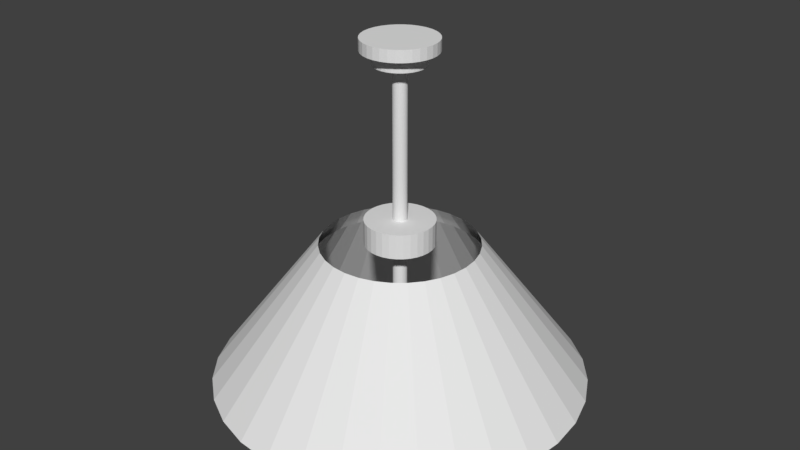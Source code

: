 # Source: CeilingLight.blend  (saved by Blender 2.79.0; exported with 4.5.12 LTS)
import bpy
from mathutils import Matrix  # noqa: F401  (used for matrix-valued properties, if any)

bpy.ops.wm.read_factory_settings(use_empty=True)
scene = bpy.context.scene
scene.name = 'Scene'

# ---- collections
col_collection_1 = bpy.data.collections.new('Collection 1'); scene.collection.children.link(col_collection_1)

# ---- world
world_world = bpy.data.worlds.new('World'); scene.world = world_world
world_world.color = (0.05088, 0.05088, 0.05088)
world_world.use_sun_shadow = False
world_world.sun_shadow_jitter_overblur = 0.0
world_world.cycles.sampling_method = 'MANUAL'

# ---- meshes
me_cylinder = bpy.data.meshes.new('Cylinder')
me_cylinder.from_pydata([(0.0, 0.5, -0.1358), (3.47e-08, 0.2078, 0.25), (0.09755, 0.4904, -0.1358), (0.04054, 0.2038, 0.25), (0.1913, 0.4619, -0.1358), (0.07952, 0.192, 0.25), (0.2778, 0.4157, -0.1358), (0.1154, 0.1728, 0.25), (0.3536, 0.3536, -0.1358), (0.1469, 0.1469, 0.25), (0.4157, 0.2778, -0.1358), (0.1728, 0.1154, 0.25), (0.4619, 0.1913, -0.1358), (0.192, 0.07952, 0.25), (0.4904, 0.09755, -0.1358), (0.2038, 0.04054, 0.25), (0.5, 3.775e-08, -0.1358), (0.2078, 9.896e-08, 0.25), (0.4904, -0.09755, -0.1358), (0.2038, -0.04054, 0.25), (0.4619, -0.1913, -0.1358), (0.192, -0.07952, 0.25), (0.4157, -0.2778, -0.1358), (0.1728, -0.1154, 0.25), (0.3536, -0.3536, -0.1358), (0.1469, -0.1469, 0.25), (0.2778, -0.4157, -0.1358), (0.1154, -0.1728, 0.25), (0.1913, -0.4619, -0.1358), (0.07952, -0.192, 0.25), (0.09755, -0.4904, -0.1358), (0.04054, -0.2038, 0.25), (-1.629e-07, -0.5, -0.1358), (-3.301e-08, -0.2078, 0.25), (-0.09755, -0.4904, -0.1358), (-0.04054, -0.2038, 0.25), (-0.1913, -0.4619, -0.1358), (-0.07952, -0.192, 0.25), (-0.2778, -0.4157, -0.1358), (-0.1154, -0.1728, 0.25), (-0.3536, -0.3536, -0.1358), (-0.1469, -0.1469, 0.25), (-0.4157, -0.2778, -0.1358), (-0.1728, -0.1154, 0.25), (-0.4619, -0.1913, -0.1358), (-0.192, -0.07952, 0.25), (-0.4904, -0.09754, -0.1358), (-0.2038, -0.04054, 0.25), (-0.5, 4.828e-07, -0.1358), (-0.2078, 2.839e-07, 0.25), (-0.4904, 0.09755, -0.1358), (-0.2038, 0.04054, 0.25), (-0.4619, 0.1913, -0.1358), (-0.192, 0.07952, 0.25), (-0.4157, 0.2778, -0.1358), (-0.1728, 0.1154, 0.25), (-0.3536, 0.3536, -0.1358), (-0.1469, 0.1469, 0.25), (-0.2778, 0.4157, -0.1358), (-0.1154, 0.1728, 0.25), (-0.1913, 0.4619, -0.1358), (-0.07952, 0.192, 0.25), (-0.09754, 0.4904, -0.1358), (-0.04054, 0.2038, 0.25), (0.01798, 0.09038, 0.25), (5.005e-08, 0.09215, 0.25), (0.03526, 0.08513, 0.25), (0.05119, 0.07662, 0.25), (0.06516, 0.06516, 0.25), (0.07662, 0.05119, 0.25), (0.08513, 0.03526, 0.25), (0.09038, 0.01798, 0.25), (0.09215, 1.263e-07, 0.25), (0.09038, -0.01798, 0.25), (0.08513, -0.03526, 0.25), (0.07662, -0.05119, 0.25), (0.06516, -0.06516, 0.25), (0.05119, -0.07662, 0.25), (0.03526, -0.08513, 0.25), (0.01798, -0.09038, 0.25), (2.002e-08, -0.09215, 0.25), (-0.01798, -0.09038, 0.25), (-0.03526, -0.08513, 0.25), (-0.05119, -0.07662, 0.25), (-0.06516, -0.06516, 0.25), (-0.07662, -0.05119, 0.25), (-0.08513, -0.03526, 0.25), (-0.09038, -0.01798, 0.25), (-0.09215, 2.083e-07, 0.25), (-0.09038, 0.01798, 0.25), (-0.08513, 0.03526, 0.25), (-0.07662, 0.05119, 0.25), (-0.06516, 0.06516, 0.25), (-0.05119, 0.07662, 0.25), (-0.03526, 0.08513, 0.25), (-0.01798, 0.09038, 0.25), (0.01798, 0.09038, 0.3161), (5.005e-08, 0.09215, 0.3161), (0.03526, 0.08513, 0.3161), (0.05119, 0.07662, 0.3161), (0.06516, 0.06516, 0.3161), (0.07662, 0.05119, 0.3161), (0.08513, 0.03526, 0.3161), (0.09038, 0.01798, 0.3161), (0.09215, 1.263e-07, 0.3161), (0.09038, -0.01798, 0.3161), (0.08513, -0.03526, 0.3161), (0.07662, -0.05119, 0.3161), (0.06516, -0.06516, 0.3161), (0.05119, -0.07662, 0.3161), (0.03526, -0.08513, 0.3161), (0.01798, -0.09038, 0.3161), (2.002e-08, -0.09215, 0.3161), (-0.01798, -0.09038, 0.3161), (-0.03526, -0.08513, 0.3161), (-0.05119, -0.07662, 0.3161), (-0.06516, -0.06516, 0.3161), (-0.07662, -0.05119, 0.3161), (-0.08513, -0.03526, 0.3161), (-0.09038, -0.01798, 0.3161), (-0.09215, 2.083e-07, 0.3161), (-0.09038, 0.01798, 0.3161), (-0.08513, 0.03526, 0.3161), (-0.07662, 0.05119, 0.3161), (-0.06516, 0.06516, 0.3161), (-0.05119, 0.07662, 0.3161), (-0.03526, 0.08513, 0.3161), (-0.01798, 0.09038, 0.3161), (0.003655, 0.01838, 0.3161), (5.432e-08, 0.01874, 0.3161), (0.00717, 0.01731, 0.3161), (0.01041, 0.01558, 0.3161), (0.01325, 0.01325, 0.3161), (0.01558, 0.01041, 0.3161), (0.01731, 0.00717, 0.3161), (0.01838, 0.003655, 0.3161), (0.01874, 1.429e-07, 0.3161), (0.01838, -0.003655, 0.3161), (0.01731, -0.00717, 0.3161), (0.01558, -0.01041, 0.3161), (0.01325, -0.01325, 0.3161), (0.01041, -0.01558, 0.3161), (0.00717, -0.01731, 0.3161), (0.003655, -0.01838, 0.3161), (4.822e-08, -0.01874, 0.3161), (-0.003655, -0.01838, 0.3161), (-0.00717, -0.01731, 0.3161), (-0.01041, -0.01558, 0.3161), (-0.01325, -0.01325, 0.3161), (-0.01558, -0.01041, 0.3161), (-0.01731, -0.00717, 0.3161), (-0.01838, -0.003655, 0.3161), (-0.01874, 1.596e-07, 0.3161), (-0.01838, 0.003655, 0.3161), (-0.01731, 0.00717, 0.3161), (-0.01558, 0.01041, 0.3161), (-0.01325, 0.01325, 0.3161), (-0.01041, 0.01558, 0.3161), (-0.00717, 0.01731, 0.3161), (-0.003655, 0.01838, 0.3161), (0.003655, 0.01838, 0.7215), (5.432e-08, 0.01874, 0.7215), (0.00717, 0.01731, 0.7215), (0.01041, 0.01558, 0.7215), (0.01325, 0.01325, 0.7215), (0.01558, 0.01041, 0.7215), (0.01731, 0.00717, 0.7215), (0.01838, 0.003655, 0.7215), (0.01874, 1.429e-07, 0.7215), (0.01838, -0.003655, 0.7215), (0.01731, -0.00717, 0.7215), (0.01558, -0.01041, 0.7215), (0.01325, -0.01325, 0.7215), (0.01041, -0.01558, 0.7215), (0.00717, -0.01731, 0.7215), (0.003655, -0.01838, 0.7215), (4.822e-08, -0.01874, 0.7215), (-0.003655, -0.01838, 0.7215), (-0.00717, -0.01731, 0.7215), (-0.01041, -0.01558, 0.7215), (-0.01325, -0.01325, 0.7215), (-0.01558, -0.01041, 0.7215), (-0.01731, -0.00717, 0.7215), (-0.01838, -0.003655, 0.7215), (-0.01874, 1.596e-07, 0.7215), (-0.01838, 0.003655, 0.7215), (-0.01731, 0.00717, 0.7215), (-0.01558, 0.01041, 0.7215), (-0.01325, 0.01325, 0.7215), (-0.01041, 0.01558, 0.7215), (-0.00717, 0.01731, 0.7215), (-0.003655, 0.01838, 0.7215), (5.083e-09, 0.4572, -0.1358), (0.08919, 0.4484, -0.1358), (0.175, 0.4224, -0.1358), (0.254, 0.3801, -0.1358), (0.3233, 0.3233, -0.1358), (0.3801, 0.254, -0.1358), (0.4224, 0.175, -0.1358), (0.4484, 0.08919, -0.1358), (0.4572, 4.672e-08, -0.1358), (0.4484, -0.08919, -0.1358), (0.4224, -0.175, -0.1358), (0.3801, -0.254, -0.1358), (0.3233, -0.3233, -0.1358), (0.254, -0.3801, -0.1358), (0.175, -0.4224, -0.1358), (0.08919, -0.4484, -0.1358), (-1.439e-07, -0.4572, -0.1358), (-0.08919, -0.4484, -0.1358), (-0.175, -0.4224, -0.1358), (-0.254, -0.3801, -0.1358), (-0.3233, -0.3233, -0.1358), (-0.3801, -0.254, -0.1358), (-0.4224, -0.175, -0.1358), (-0.4484, -0.08919, -0.1358), (-0.4572, 4.537e-07, -0.1358), (-0.4484, 0.08919, -0.1358), (-0.4224, 0.175, -0.1358), (-0.3801, 0.254, -0.1358), (-0.3233, 0.3233, -0.1358), (-0.254, 0.3801, -0.1358), (-0.175, 0.4224, -0.1358), (-0.08919, 0.4484, -0.1358), (2.004e-08, 0.2244, 0.206), (0.04379, 0.2201, 0.206), (0.08589, 0.2074, 0.206), (0.1247, 0.1866, 0.206), (0.1587, 0.1587, 0.206), (0.1866, 0.1247, 0.206), (0.2074, 0.08589, 0.206), (0.2201, 0.04379, 0.206), (0.2244, 9.784e-08, 0.206), (0.2201, -0.04379, 0.206), (0.2074, -0.08589, 0.206), (0.1866, -0.1247, 0.206), (0.1587, -0.1587, 0.206), (0.1247, -0.1866, 0.206), (0.08589, -0.2074, 0.206), (0.04379, -0.2201, 0.206), (-5.31e-08, -0.2244, 0.206), (-0.04379, -0.2201, 0.206), (-0.08589, -0.2074, 0.206), (-0.1247, -0.1866, 0.206), (-0.1587, -0.1587, 0.206), (-0.1866, -0.1247, 0.206), (-0.2074, -0.08589, 0.206), (-0.2201, -0.04379, 0.206), (-0.2244, 2.976e-07, 0.206), (-0.2201, 0.04379, 0.206), (-0.2074, 0.08589, 0.206), (-0.1866, 0.1247, 0.206), (-0.1587, 0.1587, 0.206), (-0.1247, 0.1866, 0.206), (-0.08589, 0.2074, 0.206), (-0.04379, 0.2201, 0.206), (0.003655, 0.01838, -0.1911), (5.432e-08, 0.01874, -0.1911), (0.00717, 0.01731, -0.1911), (0.01041, 0.01558, -0.1911), (0.01325, 0.01325, -0.1911), (0.01558, 0.01041, -0.1911), (0.01731, 0.00717, -0.1911), (0.01838, 0.003655, -0.1911), (0.01874, 1.429e-07, -0.1911), (0.01838, -0.003655, -0.1911), (0.01731, -0.00717, -0.1911), (0.01558, -0.01041, -0.1911), (0.01325, -0.01325, -0.1911), (0.01041, -0.01558, -0.1911), (0.00717, -0.01731, -0.1911), (0.003655, -0.01838, -0.1911), (4.822e-08, -0.01874, -0.1911), (-0.003655, -0.01838, -0.1911), (-0.00717, -0.01731, -0.1911), (-0.01041, -0.01558, -0.1911), (-0.01325, -0.01325, -0.1911), (-0.01558, -0.01041, -0.1911), (-0.01731, -0.00717, -0.1911), (-0.01838, -0.003655, -0.1911), (-0.01874, 1.596e-07, -0.1911), (-0.01838, 0.003655, -0.1911), (-0.01731, 0.00717, -0.1911), (-0.01558, 0.01041, -0.1911), (-0.01325, 0.01325, -0.1911), (-0.01041, 0.01558, -0.1911), (-0.00717, 0.01731, -0.1911), (-0.003655, 0.01838, -0.1911), (0.01838, -0.003655, 0.3745), (0.01323, 0.06651, 0.7215), (4.941e-08, 0.06781, 0.7215), (0.02595, 0.06265, 0.7215), (0.03767, 0.05638, 0.7215), (0.04795, 0.04795, 0.7215), (0.05638, 0.03767, 0.7215), (0.06265, 0.02595, 0.7215), (0.06651, 0.01323, 0.7215), (0.06781, 1.306e-07, 0.7215), (0.06651, -0.01323, 0.7215), (0.06265, -0.02595, 0.7215), (0.05638, -0.03767, 0.7215), (0.04795, -0.04795, 0.7215), (0.03767, -0.05638, 0.7215), (0.02595, -0.06265, 0.7215), (0.01323, -0.06651, 0.7215), (2.731e-08, -0.06781, 0.7215), (-0.01323, -0.06651, 0.7215), (-0.02595, -0.06265, 0.7215), (-0.03767, -0.05638, 0.7215), (-0.04795, -0.04795, 0.7215), (-0.05638, -0.03767, 0.7215), (-0.06265, -0.02595, 0.7215), (-0.06651, -0.01323, 0.7215), (-0.06781, 1.909e-07, 0.7215), (-0.06651, 0.01323, 0.7215), (-0.06265, 0.02595, 0.7215), (-0.05638, 0.03767, 0.7215), (-0.04795, 0.04795, 0.7215), (-0.03767, 0.05638, 0.7215), (-0.02595, 0.06265, 0.7215), (-0.01323, 0.06651, 0.7215), (0.01323, 0.06651, 0.7559), (4.941e-08, 0.06781, 0.7559), (0.02595, 0.06265, 0.7559), (0.03767, 0.05638, 0.7559), (0.04795, 0.04795, 0.7559), (0.05638, 0.03767, 0.7559), (0.06265, 0.02595, 0.7559), (0.06651, 0.01323, 0.7559), (0.06781, 1.306e-07, 0.7559), (0.06651, -0.01323, 0.7559), (0.06265, -0.02595, 0.7559), (0.05638, -0.03767, 0.7559), (0.04795, -0.04795, 0.7559), (0.03767, -0.05638, 0.7559), (0.02595, -0.06265, 0.7559), (0.01323, -0.06651, 0.7559), (2.731e-08, -0.06781, 0.7559), (-0.01323, -0.06651, 0.7559), (-0.02595, -0.06265, 0.7559), (-0.03767, -0.05638, 0.7559), (-0.04795, -0.04795, 0.7559), (-0.05638, -0.03767, 0.7559), (-0.06265, -0.02595, 0.7559), (-0.06651, -0.01323, 0.7559), (-0.06781, 1.909e-07, 0.7559), (-0.06651, 0.01323, 0.7559), (-0.06265, 0.02595, 0.7559), (-0.05638, 0.03767, 0.7559), (-0.04795, 0.04795, 0.7559), (-0.03767, 0.05638, 0.7559), (-0.02595, 0.06265, 0.7559), (-0.01323, 0.06651, 0.7559), (0.01903, 0.09568, 0.7559), (4.573e-08, 0.09755, 0.7559), (0.03733, 0.09012, 0.7559), (0.0542, 0.08111, 0.7559), (0.06898, 0.06898, 0.7559), (0.08111, 0.0542, 0.7559), (0.09012, 0.03733, 0.7559), (0.09568, 0.01903, 0.7559), (0.09755, 1.226e-07, 0.7559), (0.09568, -0.01903, 0.7559), (0.09012, -0.03733, 0.7559), (0.08111, -0.0542, 0.7559), (0.06898, -0.06898, 0.7559), (0.0542, -0.08111, 0.7559), (0.03733, -0.09012, 0.7559), (0.01903, -0.09568, 0.7559), (1.394e-08, -0.09755, 0.7559), (-0.01903, -0.09568, 0.7559), (-0.03733, -0.09012, 0.7559), (-0.0542, -0.08111, 0.7559), (-0.06898, -0.06898, 0.7559), (-0.08111, -0.0542, 0.7559), (-0.09012, -0.03733, 0.7559), (-0.09568, -0.01903, 0.7559), (-0.09755, 2.094e-07, 0.7559), (-0.09568, 0.01903, 0.7559), (-0.09012, 0.03733, 0.7559), (-0.08111, 0.0542, 0.7559), (-0.06898, 0.06898, 0.7559), (-0.0542, 0.08111, 0.7559), (-0.03733, 0.09012, 0.7559), (-0.01903, 0.09568, 0.7559), (0.01903, 0.09568, 0.7872), (4.573e-08, 0.09755, 0.7872), (0.03733, 0.09012, 0.7872), (0.0542, 0.08111, 0.7872), (0.06898, 0.06898, 0.7872), (0.08111, 0.0542, 0.7872), (0.09012, 0.03733, 0.7872), (0.09568, 0.01903, 0.7872), (0.09755, 1.226e-07, 0.7872), (0.09568, -0.01903, 0.7872), (0.09012, -0.03733, 0.7872), (0.08111, -0.0542, 0.7872), (0.06898, -0.06898, 0.7872), (0.0542, -0.08111, 0.7872), (0.03733, -0.09012, 0.7872), (0.01903, -0.09568, 0.7872), (1.394e-08, -0.09755, 0.7872), (-0.01903, -0.09568, 0.7872), (-0.03733, -0.09012, 0.7872), (-0.0542, -0.08111, 0.7872), (-0.06898, -0.06898, 0.7872), (-0.08111, -0.0542, 0.7872), (-0.09012, -0.03733, 0.7872), (-0.09568, -0.01903, 0.7872), (-0.09755, 2.094e-07, 0.7872), (-0.09568, 0.01903, 0.7872), (-0.09012, 0.03733, 0.7872), (-0.08111, 0.0542, 0.7872), (-0.06898, 0.06898, 0.7872), (-0.0542, 0.08111, 0.7872), (-0.03733, 0.09012, 0.7872), (-0.01903, 0.09568, 0.7872)], [], [(0, 1, 3, 2), (2, 3, 5, 4), (4, 5, 7, 6), (6, 7, 9, 8), (8, 9, 11, 10), (10, 11, 13, 12), (12, 13, 15, 14), (14, 15, 17, 16), (16, 17, 19, 18), (18, 19, 21, 20), (20, 21, 23, 22), (22, 23, 25, 24), (24, 25, 27, 26), (26, 27, 29, 28), (28, 29, 31, 30), (30, 31, 33, 32), (32, 33, 35, 34), (34, 35, 37, 36), (36, 37, 39, 38), (38, 39, 41, 40), (40, 41, 43, 42), (42, 43, 45, 44), (44, 45, 47, 46), (46, 47, 49, 48), (48, 49, 51, 50), (50, 51, 53, 52), (52, 53, 55, 54), (54, 55, 57, 56), (56, 57, 59, 58), (58, 59, 61, 60), (150, 151, 279, 278), (60, 61, 63, 62), (62, 63, 1, 0), (12, 14, 199, 198), (82, 81, 113, 114), (136, 137, 265, 264), (149, 150, 278, 277), (135, 136, 264, 263), (148, 149, 277, 276), (169, 137, 265, 288), (134, 135, 263, 262), (147, 148, 276, 275), (133, 134, 262, 261), (146, 147, 275, 274), (159, 129, 257, 287), (132, 133, 261, 260), (145, 146, 274, 273), (158, 159, 287, 286), (131, 132, 260, 259), (144, 145, 273, 272), (157, 158, 286, 285), (130, 131, 259, 258), (143, 144, 272, 271), (156, 157, 285, 284), (128, 130, 258, 256), (142, 143, 271, 270), (155, 156, 284, 283), (129, 128, 256, 257), (141, 142, 270, 269), (154, 155, 283, 282), (140, 141, 269, 268), (153, 154, 282, 281), (139, 140, 268, 267), (152, 153, 281, 280), (138, 139, 267, 266), (151, 152, 280, 279), (117, 116, 148, 149), (69, 68, 100, 101), (65, 95, 127, 97), (83, 82, 114, 115), (70, 69, 101, 102), (84, 83, 115, 116), (71, 70, 102, 103), (85, 84, 116, 117), (72, 71, 103, 104), (86, 85, 117, 118), (73, 72, 104, 105), (87, 86, 118, 119), (74, 73, 105, 106), (88, 87, 119, 120), (75, 74, 106, 107), (89, 88, 120, 121), (76, 75, 107, 108), (90, 89, 121, 122), (77, 76, 108, 109), (91, 90, 122, 123), (78, 77, 109, 110), (64, 65, 97, 96), (92, 91, 123, 124), (79, 78, 110, 111), (66, 64, 96, 98), (93, 92, 124, 125), (80, 79, 111, 112), (67, 66, 98, 99), (94, 93, 125, 126), (81, 80, 112, 113), (68, 67, 99, 100), (95, 94, 126, 127), (152, 151, 183, 184), (104, 103, 135, 136), (118, 117, 149, 150), (105, 104, 136, 137), (119, 118, 150, 151), (106, 105, 137, 138), (120, 119, 151, 152), (107, 106, 138, 139), (121, 120, 152, 153), (108, 107, 139, 140), (122, 121, 153, 154), (109, 108, 140, 141), (123, 122, 154, 155), (110, 109, 141, 142), (96, 97, 129, 128), (124, 123, 155, 156), (111, 110, 142, 143), (98, 96, 128, 130), (125, 124, 156, 157), (112, 111, 143, 144), (99, 98, 130, 131), (126, 125, 157, 158), (113, 112, 144, 145), (100, 99, 131, 132), (127, 126, 158, 159), (114, 113, 145, 146), (101, 100, 132, 133), (97, 127, 159, 129), (115, 114, 146, 147), (102, 101, 133, 134), (116, 115, 147, 148), (103, 102, 134, 135), (187, 186, 315, 316), (139, 138, 170, 171), (153, 152, 184, 185), (140, 139, 171, 172), (154, 153, 185, 186), (141, 140, 172, 173), (155, 154, 186, 187), (142, 141, 173, 174), (128, 129, 161, 160), (156, 155, 187, 188), (143, 142, 174, 175), (130, 128, 160, 162), (157, 156, 188, 189), (144, 143, 175, 176), (131, 130, 162, 163), (158, 157, 189, 190), (145, 144, 176, 177), (132, 131, 163, 164), (159, 158, 190, 191), (146, 145, 177, 178), (133, 132, 164, 165), (129, 159, 191, 161), (147, 146, 178, 179), (134, 133, 165, 166), (148, 147, 179, 180), (135, 134, 166, 167), (149, 148, 180, 181), (136, 135, 167, 168), (150, 149, 181, 182), (137, 136, 168, 169), (151, 150, 182, 183), (138, 137, 169, 170), (194, 195, 227, 226), (30, 32, 208, 207), (48, 50, 217, 216), (4, 6, 195, 194), (22, 24, 204, 203), (40, 42, 213, 212), (58, 60, 222, 221), (14, 16, 200, 199), (32, 34, 209, 208), (50, 52, 218, 217), (6, 8, 196, 195), (24, 26, 205, 204), (42, 44, 214, 213), (60, 62, 223, 222), (16, 18, 201, 200), (34, 36, 210, 209), (52, 54, 219, 218), (8, 10, 197, 196), (26, 28, 206, 205), (44, 46, 215, 214), (0, 2, 193, 192), (62, 0, 192, 223), (18, 20, 202, 201), (36, 38, 211, 210), (54, 56, 220, 219), (10, 12, 198, 197), (28, 30, 207, 206), (46, 48, 216, 215), (2, 4, 194, 193), (20, 22, 203, 202), (38, 40, 212, 211), (56, 58, 221, 220), (137, 138, 266, 265), (221, 222, 254, 253), (208, 209, 241, 240), (195, 196, 228, 227), (222, 223, 255, 254), (209, 210, 242, 241), (196, 197, 229, 228), (223, 192, 224, 255), (210, 211, 243, 242), (197, 198, 230, 229), (211, 212, 244, 243), (198, 199, 231, 230), (212, 213, 245, 244), (199, 200, 232, 231), (213, 214, 246, 245), (200, 201, 233, 232), (214, 215, 247, 246), (201, 202, 234, 233), (215, 216, 248, 247), (202, 203, 235, 234), (216, 217, 249, 248), (203, 204, 236, 235), (217, 218, 250, 249), (204, 205, 237, 236), (218, 219, 251, 250), (205, 206, 238, 237), (192, 193, 225, 224), (219, 220, 252, 251), (206, 207, 239, 238), (193, 194, 226, 225), (220, 221, 253, 252), (207, 208, 240, 239), (291, 289, 321, 323), (174, 173, 302, 303), (160, 161, 290, 289), (188, 187, 316, 317), (175, 174, 303, 304), (162, 160, 289, 291), (189, 188, 317, 318), (176, 175, 304, 305), (163, 162, 291, 292), (190, 189, 318, 319), (177, 176, 305, 306), (164, 163, 292, 293), (191, 190, 319, 320), (178, 177, 306, 307), (165, 164, 293, 294), (161, 191, 320, 290), (179, 178, 307, 308), (166, 165, 294, 295), (180, 179, 308, 309), (167, 166, 295, 296), (181, 180, 309, 310), (168, 167, 296, 297), (182, 181, 310, 311), (169, 168, 297, 298), (183, 182, 311, 312), (170, 169, 298, 299), (184, 183, 312, 313), (171, 170, 299, 300), (185, 184, 313, 314), (172, 171, 300, 301), (186, 185, 314, 315), (173, 172, 301, 302), (326, 325, 357, 358), (318, 317, 349, 350), (305, 304, 336, 337), (292, 291, 323, 324), (319, 318, 350, 351), (306, 305, 337, 338), (293, 292, 324, 325), (320, 319, 351, 352), (307, 306, 338, 339), (294, 293, 325, 326), (290, 320, 352, 322), (308, 307, 339, 340), (295, 294, 326, 327), (309, 308, 340, 341), (296, 295, 327, 328), (310, 309, 341, 342), (297, 296, 328, 329), (311, 310, 342, 343), (298, 297, 329, 330), (312, 311, 343, 344), (299, 298, 330, 331), (313, 312, 344, 345), (300, 299, 331, 332), (314, 313, 345, 346), (301, 300, 332, 333), (315, 314, 346, 347), (302, 301, 333, 334), (316, 315, 347, 348), (303, 302, 334, 335), (289, 290, 322, 321), (317, 316, 348, 349), (304, 303, 335, 336), (361, 360, 392, 393), (322, 352, 384, 354), (340, 339, 371, 372), (327, 326, 358, 359), (341, 340, 372, 373), (328, 327, 359, 360), (342, 341, 373, 374), (329, 328, 360, 361), (343, 342, 374, 375), (330, 329, 361, 362), (344, 343, 375, 376), (331, 330, 362, 363), (345, 344, 376, 377), (332, 331, 363, 364), (346, 345, 377, 378), (333, 332, 364, 365), (347, 346, 378, 379), (334, 333, 365, 366), (348, 347, 379, 380), (335, 334, 366, 367), (321, 322, 354, 353), (349, 348, 380, 381), (336, 335, 367, 368), (323, 321, 353, 355), (350, 349, 381, 382), (337, 336, 368, 369), (324, 323, 355, 356), (351, 350, 382, 383), (338, 337, 369, 370), (325, 324, 356, 357), (352, 351, 383, 384), (339, 338, 370, 371), (385, 386, 416, 415, 414, 413, 412, 411, 410, 409, 408, 407, 406, 405, 404, 403, 402, 401, 400, 399, 398, 397, 396, 395, 394, 393, 392, 391, 390, 389, 388, 387), (375, 374, 406, 407), (362, 361, 393, 394), (376, 375, 407, 408), (363, 362, 394, 395), (377, 376, 408, 409), (364, 363, 395, 396), (378, 377, 409, 410), (365, 364, 396, 397), (379, 378, 410, 411), (366, 365, 397, 398), (380, 379, 411, 412), (367, 366, 398, 399), (353, 354, 386, 385), (381, 380, 412, 413), (368, 367, 399, 400), (355, 353, 385, 387), (382, 381, 413, 414), (369, 368, 400, 401), (356, 355, 387, 388), (383, 382, 414, 415), (370, 369, 401, 402), (357, 356, 388, 389), (384, 383, 415, 416), (371, 370, 402, 403), (358, 357, 389, 390), (354, 384, 416, 386), (372, 371, 403, 404), (359, 358, 390, 391), (373, 372, 404, 405), (360, 359, 391, 392), (374, 373, 405, 406)])
me_cylinder.use_remesh_preserve_volume = False
me_cylinder.use_remesh_preserve_attributes = False
me_cylinder.use_mirror_vertex_groups = False
me_cylinder.update()

# ---- objects
ob_cylinder = bpy.data.objects.new('Cylinder', me_cylinder)

# ---- transforms, parenting, visibility, modifiers, constraints
ob_cylinder.location = (0.0, 0.0, 0.0)
ob_cylinder.lineart.crease_threshold = 0.0

# ---- collection membership
col_collection_1.objects.link(ob_cylinder)

# ---- scene / render settings (as saved in the file)
scene.frame_start = 1; scene.frame_end = 250; scene.frame_set(1)
scene.render.engine = 'BLENDER_EEVEE_NEXT'
scene.render.resolution_percentage = 50
scene.render.dither_intensity = 0.0
scene.cycles.use_denoising = False
scene.cycles.samples = 128
scene.cycles.sampling_pattern = 'TABULATED_SOBOL'
scene.cycles.use_adaptive_sampling = False
scene.cycles.use_light_tree = False
scene.cycles.blur_glossy = 0.0
scene.cycles.sample_clamp_indirect = 0.0
scene.view_settings.view_transform = 'Standard'
bpy.context.view_layer.update()

# ---- added for rendering (the .blend has no active camera and no usable light): camera, sun
cam_auto = bpy.data.cameras.new('AutoCamera')
cam_auto.lens = 50.0
cam_auto.sensor_width = 36.0
cam_auto.clip_end = 1000.0
ob_auto_camera = bpy.data.objects.new('AutoCamera', cam_auto)
scene.collection.objects.link(ob_auto_camera)
ob_auto_camera.location = (1.59106, -1.90927, 1.57091)
ob_auto_camera.rotation_euler = (1.09748, -7.21219e-08, 0.694738)
scene.camera = ob_auto_camera
light_auto_sun = bpy.data.lights.new('AutoSun', 'SUN')
light_auto_sun.energy = 3.0
light_auto_sun.angle = 0.0523599
ob_auto_sun = bpy.data.objects.new('AutoSun', light_auto_sun)
scene.collection.objects.link(ob_auto_sun)
ob_auto_sun.rotation_euler = (0.872665, 0.174533, 0.523599)
bpy.context.view_layer.update()
